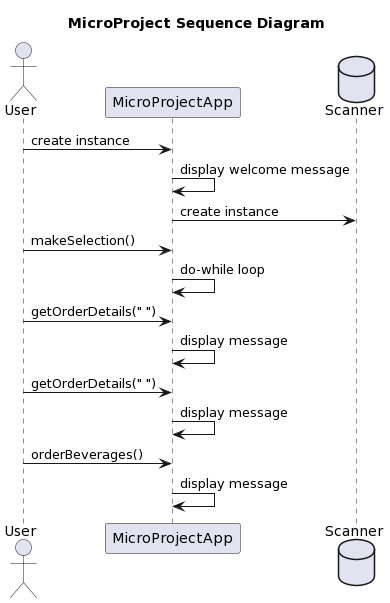

The diagram above was rendered by PlantUML. Its source (embedded in the PNG):
@startuml
title MicroProject Sequence Diagram
 
actor User
participant "MicroProjectApp" as App
database "Scanner" as Scanner
 
User -> App: create instance
App -> App: display welcome message
App -> Scanner: create instance
 
User -> App: makeSelection()
App -> App: do-while loop

 
 
User -> App: getOrderDetails(" ")
App -> App: display message

 
User -> App: getOrderDetails(" ")
App -> App: display message

 
User -> App: orderBeverages()
App -> App: display message
@enduml